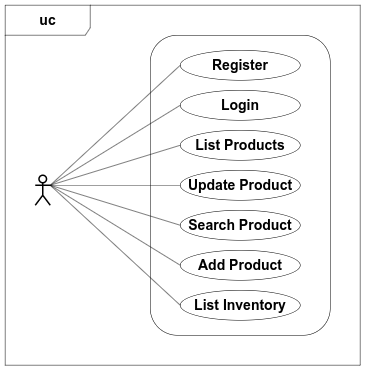

The diagram above was exported from draw.io. Its source (the exported page's mxGraphModel, read from the mxfile embedded in the PNG):
<mxGraphModel dx="279" dy="419" grid="1" gridSize="10" guides="1" tooltips="1" connect="1" arrows="1" fold="1" page="0" pageScale="1" pageWidth="850" pageHeight="1100" background="#ffffff" math="0" shadow="0">
  <root>
    <mxCell id="0" />
    <mxCell id="1" parent="0" />
    <mxCell id="23" value="&lt;font size=&quot;1&quot;&gt;&lt;b style=&quot;font-size: 28px&quot;&gt;uc&lt;/b&gt;&lt;/font&gt;" style="shape=umlFrame;whiteSpace=wrap;html=1;width=170;height=60;" parent="1" vertex="1">
      <mxGeometry x="70" y="20" width="710" height="720" as="geometry" />
    </mxCell>
    <mxCell id="42" value="" style="rounded=1;whiteSpace=wrap;html=1;" parent="1" vertex="1">
      <mxGeometry x="360" y="80" width="360" height="600" as="geometry" />
    </mxCell>
    <mxCell id="20" value="" style="shape=umlActor;verticalLabelPosition=bottom;verticalAlign=top;html=1;fontSize=12;strokeWidth=3;" parent="1" vertex="1">
      <mxGeometry x="130" y="360" width="30" height="60" as="geometry" />
    </mxCell>
    <mxCell id="21" value="&lt;font style=&quot;font-size: 28px&quot;&gt;&lt;b&gt;Register&lt;/b&gt;&lt;/font&gt;" style="ellipse;whiteSpace=wrap;html=1;" parent="1" vertex="1">
      <mxGeometry x="420" y="110" width="240" height="60" as="geometry" />
    </mxCell>
    <mxCell id="26" value="&lt;font style=&quot;font-size: 28px&quot;&gt;&lt;b&gt;Login&lt;/b&gt;&lt;/font&gt;" style="ellipse;whiteSpace=wrap;html=1;" parent="1" vertex="1">
      <mxGeometry x="420" y="190" width="240" height="60" as="geometry" />
    </mxCell>
    <mxCell id="27" value="&lt;font style=&quot;font-size: 28px&quot;&gt;&lt;b&gt;List Products&lt;/b&gt;&lt;/font&gt;" style="ellipse;whiteSpace=wrap;html=1;" parent="1" vertex="1">
      <mxGeometry x="420" y="270" width="240" height="60" as="geometry" />
    </mxCell>
    <mxCell id="28" value="&lt;font style=&quot;font-size: 28px;&quot;&gt;Update Product&lt;/font&gt;" style="ellipse;whiteSpace=wrap;html=1;fontSize=28;fontStyle=1" parent="1" vertex="1">
      <mxGeometry x="420" y="350" width="240" height="60" as="geometry" />
    </mxCell>
    <mxCell id="29" value="&lt;font style=&quot;font-size: 28px;&quot;&gt;Search Product&lt;/font&gt;" style="ellipse;whiteSpace=wrap;html=1;fontSize=28;fontStyle=1" parent="1" vertex="1">
      <mxGeometry x="420" y="430" width="240" height="60" as="geometry" />
    </mxCell>
    <mxCell id="30" value="&lt;font style=&quot;font-size: 28px;&quot;&gt;Add Product&lt;/font&gt;" style="ellipse;whiteSpace=wrap;html=1;fontSize=28;fontStyle=1" parent="1" vertex="1">
      <mxGeometry x="420" y="510" width="240" height="60" as="geometry" />
    </mxCell>
    <mxCell id="31" value="&lt;font style=&quot;font-size: 28px;&quot;&gt;List Inventory&lt;/font&gt;" style="ellipse;whiteSpace=wrap;html=1;fontSize=28;fontStyle=1" parent="1" vertex="1">
      <mxGeometry x="420" y="590" width="240" height="60" as="geometry" />
    </mxCell>
    <mxCell id="35" value="" style="endArrow=none;html=1;fontSize=18;exitX=1;exitY=0.3333333333333333;exitDx=0;exitDy=0;exitPerimeter=0;entryX=0;entryY=0.5;entryDx=0;entryDy=0;" parent="1" source="20" target="21" edge="1">
      <mxGeometry width="50" height="50" relative="1" as="geometry">
        <mxPoint x="400" y="390" as="sourcePoint" />
        <mxPoint x="420" y="140" as="targetPoint" />
      </mxGeometry>
    </mxCell>
    <mxCell id="36" value="" style="endArrow=none;html=1;fontSize=18;entryX=0;entryY=0.5;entryDx=0;entryDy=0;exitX=1;exitY=0.3333333333333333;exitDx=0;exitDy=0;exitPerimeter=0;" parent="1" source="20" target="26" edge="1">
      <mxGeometry width="50" height="50" relative="1" as="geometry">
        <mxPoint x="160" y="370" as="sourcePoint" />
        <mxPoint x="450" y="340" as="targetPoint" />
      </mxGeometry>
    </mxCell>
    <mxCell id="37" value="" style="endArrow=none;html=1;fontSize=18;entryX=0;entryY=0.5;entryDx=0;entryDy=0;exitX=1;exitY=0.3333333333333333;exitDx=0;exitDy=0;exitPerimeter=0;" parent="1" source="20" target="27" edge="1">
      <mxGeometry width="50" height="50" relative="1" as="geometry">
        <mxPoint x="400" y="390" as="sourcePoint" />
        <mxPoint x="450" y="340" as="targetPoint" />
      </mxGeometry>
    </mxCell>
    <mxCell id="38" value="" style="endArrow=none;html=1;fontSize=18;exitX=1;exitY=0.3333333333333333;exitDx=0;exitDy=0;exitPerimeter=0;entryX=0;entryY=0.5;entryDx=0;entryDy=0;" parent="1" source="20" target="28" edge="1">
      <mxGeometry width="50" height="50" relative="1" as="geometry">
        <mxPoint x="400" y="390" as="sourcePoint" />
        <mxPoint x="450" y="340" as="targetPoint" />
      </mxGeometry>
    </mxCell>
    <mxCell id="39" value="" style="endArrow=none;html=1;fontSize=18;exitX=1;exitY=0.3333333333333333;exitDx=0;exitDy=0;exitPerimeter=0;entryX=0;entryY=0.5;entryDx=0;entryDy=0;" parent="1" source="20" target="29" edge="1">
      <mxGeometry width="50" height="50" relative="1" as="geometry">
        <mxPoint x="400" y="420" as="sourcePoint" />
        <mxPoint x="450" y="370" as="targetPoint" />
      </mxGeometry>
    </mxCell>
    <mxCell id="40" value="" style="endArrow=none;html=1;fontSize=18;entryX=0;entryY=0.5;entryDx=0;entryDy=0;exitX=1;exitY=0.3333333333333333;exitDx=0;exitDy=0;exitPerimeter=0;" parent="1" source="20" target="30" edge="1">
      <mxGeometry width="50" height="50" relative="1" as="geometry">
        <mxPoint x="400" y="420" as="sourcePoint" />
        <mxPoint x="450" y="370" as="targetPoint" />
      </mxGeometry>
    </mxCell>
    <mxCell id="41" value="" style="endArrow=none;html=1;fontSize=18;entryX=0;entryY=0.5;entryDx=0;entryDy=0;exitX=1;exitY=0.3333333333333333;exitDx=0;exitDy=0;exitPerimeter=0;" parent="1" source="20" target="31" edge="1">
      <mxGeometry width="50" height="50" relative="1" as="geometry">
        <mxPoint x="190" y="340" as="sourcePoint" />
        <mxPoint x="450" y="370" as="targetPoint" />
      </mxGeometry>
    </mxCell>
  </root>
</mxGraphModel>